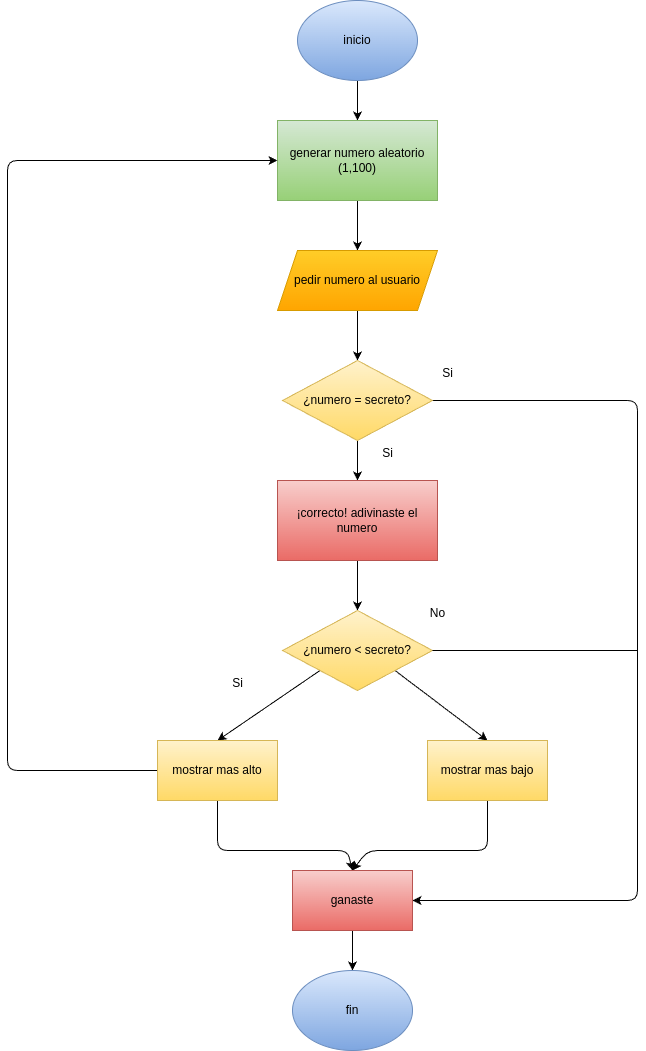

The diagram above was exported from draw.io. Its source (the exported page's mxGraphModel, read from the mxfile embedded in the PNG):
<mxGraphModel dx="1064" dy="966" grid="1" gridSize="10" guides="1" tooltips="1" connect="1" arrows="1" fold="1" page="1" pageScale="1" pageWidth="850" pageHeight="1100" math="0" shadow="0">
  <root>
    <mxCell id="0" />
    <mxCell id="1" parent="0" />
    <mxCell id="23" style="edgeStyle=none;html=1;entryX=0.5;entryY=0;entryDx=0;entryDy=0;" edge="1" parent="1" source="12" target="13">
      <mxGeometry relative="1" as="geometry" />
    </mxCell>
    <mxCell id="12" value="inicio" style="ellipse;whiteSpace=wrap;html=1;fillColor=#dae8fc;gradientColor=#7ea6e0;strokeColor=#6c8ebf;" vertex="1" parent="1">
      <mxGeometry x="340" width="120" height="80" as="geometry" />
    </mxCell>
    <mxCell id="24" style="edgeStyle=none;html=1;entryX=0.5;entryY=0;entryDx=0;entryDy=0;" edge="1" parent="1" source="13" target="14">
      <mxGeometry relative="1" as="geometry" />
    </mxCell>
    <mxCell id="13" value="generar numero aleatorio (1,100)" style="rounded=0;whiteSpace=wrap;html=1;fillColor=#d5e8d4;gradientColor=#97d077;strokeColor=#82b366;" vertex="1" parent="1">
      <mxGeometry x="320" y="120" width="160" height="80" as="geometry" />
    </mxCell>
    <mxCell id="25" style="edgeStyle=none;html=1;entryX=0.5;entryY=0;entryDx=0;entryDy=0;" edge="1" parent="1" source="14" target="15">
      <mxGeometry relative="1" as="geometry" />
    </mxCell>
    <mxCell id="14" value="pedir numero al usuario" style="shape=parallelogram;perimeter=parallelogramPerimeter;whiteSpace=wrap;html=1;fixedSize=1;fillColor=#ffcd28;gradientColor=#ffa500;strokeColor=#d79b00;" vertex="1" parent="1">
      <mxGeometry x="320" y="250" width="160" height="60" as="geometry" />
    </mxCell>
    <mxCell id="26" style="edgeStyle=none;html=1;entryX=0.5;entryY=0;entryDx=0;entryDy=0;" edge="1" parent="1" source="15" target="17">
      <mxGeometry relative="1" as="geometry" />
    </mxCell>
    <mxCell id="31" style="edgeStyle=none;html=1;entryX=1;entryY=0.5;entryDx=0;entryDy=0;" edge="1" parent="1" source="15" target="21">
      <mxGeometry relative="1" as="geometry">
        <Array as="points">
          <mxPoint x="680" y="400" />
          <mxPoint x="680" y="640" />
          <mxPoint x="680" y="900" />
        </Array>
      </mxGeometry>
    </mxCell>
    <mxCell id="15" value="¿numero = secreto?" style="rhombus;whiteSpace=wrap;html=1;fillColor=#fff2cc;gradientColor=#ffd966;strokeColor=#d6b656;" vertex="1" parent="1">
      <mxGeometry x="325" y="360" width="150" height="80" as="geometry" />
    </mxCell>
    <mxCell id="27" style="edgeStyle=none;html=1;entryX=0.5;entryY=0;entryDx=0;entryDy=0;" edge="1" parent="1" source="17" target="18">
      <mxGeometry relative="1" as="geometry" />
    </mxCell>
    <mxCell id="17" value="¡correcto! adivinaste el numero" style="rounded=0;whiteSpace=wrap;html=1;fillColor=#f8cecc;gradientColor=#ea6b66;strokeColor=#b85450;" vertex="1" parent="1">
      <mxGeometry x="320" y="480" width="160" height="80" as="geometry" />
    </mxCell>
    <mxCell id="32" style="edgeStyle=none;html=1;exitX=0;exitY=1;exitDx=0;exitDy=0;entryX=0.5;entryY=0;entryDx=0;entryDy=0;" edge="1" parent="1" source="18" target="19">
      <mxGeometry relative="1" as="geometry" />
    </mxCell>
    <mxCell id="33" style="edgeStyle=none;html=1;exitX=1;exitY=1;exitDx=0;exitDy=0;entryX=0.5;entryY=0;entryDx=0;entryDy=0;" edge="1" parent="1" source="18" target="20">
      <mxGeometry relative="1" as="geometry" />
    </mxCell>
    <mxCell id="18" value="&lt;span style=&quot;color: rgb(0, 0, 0);&quot;&gt;¿numero &amp;lt; secreto?&lt;/span&gt;" style="rhombus;whiteSpace=wrap;html=1;fillColor=#fff2cc;gradientColor=#ffd966;strokeColor=#d6b656;" vertex="1" parent="1">
      <mxGeometry x="325" y="610" width="150" height="80" as="geometry" />
    </mxCell>
    <mxCell id="30" style="edgeStyle=none;html=1;entryX=0;entryY=0.5;entryDx=0;entryDy=0;" edge="1" parent="1" source="19" target="13">
      <mxGeometry relative="1" as="geometry">
        <Array as="points">
          <mxPoint x="50" y="770" />
          <mxPoint x="50" y="430" />
          <mxPoint x="50" y="160" />
        </Array>
      </mxGeometry>
    </mxCell>
    <mxCell id="40" style="edgeStyle=none;html=1;entryX=0.5;entryY=0;entryDx=0;entryDy=0;" edge="1" parent="1" source="19" target="21">
      <mxGeometry relative="1" as="geometry">
        <Array as="points">
          <mxPoint x="260" y="850" />
          <mxPoint x="390" y="850" />
        </Array>
      </mxGeometry>
    </mxCell>
    <mxCell id="19" value="mostrar mas alto" style="rounded=0;whiteSpace=wrap;html=1;fillColor=#fff2cc;gradientColor=#ffd966;strokeColor=#d6b656;" vertex="1" parent="1">
      <mxGeometry x="200" y="740" width="120" height="60" as="geometry" />
    </mxCell>
    <mxCell id="41" style="edgeStyle=none;html=1;entryX=0.5;entryY=0;entryDx=0;entryDy=0;" edge="1" parent="1" source="20" target="21">
      <mxGeometry relative="1" as="geometry">
        <Array as="points">
          <mxPoint x="530" y="850" />
          <mxPoint x="410" y="850" />
        </Array>
      </mxGeometry>
    </mxCell>
    <mxCell id="20" value="mostrar mas bajo" style="rounded=0;whiteSpace=wrap;html=1;fillColor=#fff2cc;gradientColor=#ffd966;strokeColor=#d6b656;" vertex="1" parent="1">
      <mxGeometry x="470" y="740" width="120" height="60" as="geometry" />
    </mxCell>
    <mxCell id="42" style="edgeStyle=none;html=1;entryX=0.5;entryY=0;entryDx=0;entryDy=0;" edge="1" parent="1" source="21" target="22">
      <mxGeometry relative="1" as="geometry" />
    </mxCell>
    <mxCell id="21" value="ganaste" style="rounded=0;whiteSpace=wrap;html=1;fillColor=#f8cecc;gradientColor=#ea6b66;strokeColor=#b85450;" vertex="1" parent="1">
      <mxGeometry x="335" y="870" width="120" height="60" as="geometry" />
    </mxCell>
    <mxCell id="22" value="fin" style="ellipse;whiteSpace=wrap;html=1;fillColor=#dae8fc;gradientColor=#7ea6e0;strokeColor=#6c8ebf;" vertex="1" parent="1">
      <mxGeometry x="335" y="970" width="120" height="80" as="geometry" />
    </mxCell>
    <mxCell id="35" value="" style="endArrow=none;html=1;entryX=1;entryY=0.5;entryDx=0;entryDy=0;" edge="1" parent="1" target="18">
      <mxGeometry width="50" height="50" relative="1" as="geometry">
        <mxPoint x="680" y="650" as="sourcePoint" />
        <mxPoint x="300" y="780" as="targetPoint" />
        <Array as="points">
          <mxPoint x="570" y="650" />
        </Array>
      </mxGeometry>
    </mxCell>
    <mxCell id="36" value="Si" style="text;html=1;align=center;verticalAlign=middle;resizable=0;points=[];autosize=1;strokeColor=none;fillColor=none;" vertex="1" parent="1">
      <mxGeometry x="415" y="438" width="30" height="30" as="geometry" />
    </mxCell>
    <mxCell id="37" value="Si" style="text;html=1;align=center;verticalAlign=middle;resizable=0;points=[];autosize=1;strokeColor=none;fillColor=none;" vertex="1" parent="1">
      <mxGeometry x="475" y="358" width="30" height="30" as="geometry" />
    </mxCell>
    <mxCell id="38" value="No" style="text;html=1;align=center;verticalAlign=middle;resizable=0;points=[];autosize=1;strokeColor=none;fillColor=none;" vertex="1" parent="1">
      <mxGeometry x="460" y="598" width="40" height="30" as="geometry" />
    </mxCell>
    <mxCell id="39" value="Si" style="text;html=1;align=center;verticalAlign=middle;resizable=0;points=[];autosize=1;strokeColor=none;fillColor=none;" vertex="1" parent="1">
      <mxGeometry x="265" y="668" width="30" height="30" as="geometry" />
    </mxCell>
  </root>
</mxGraphModel>